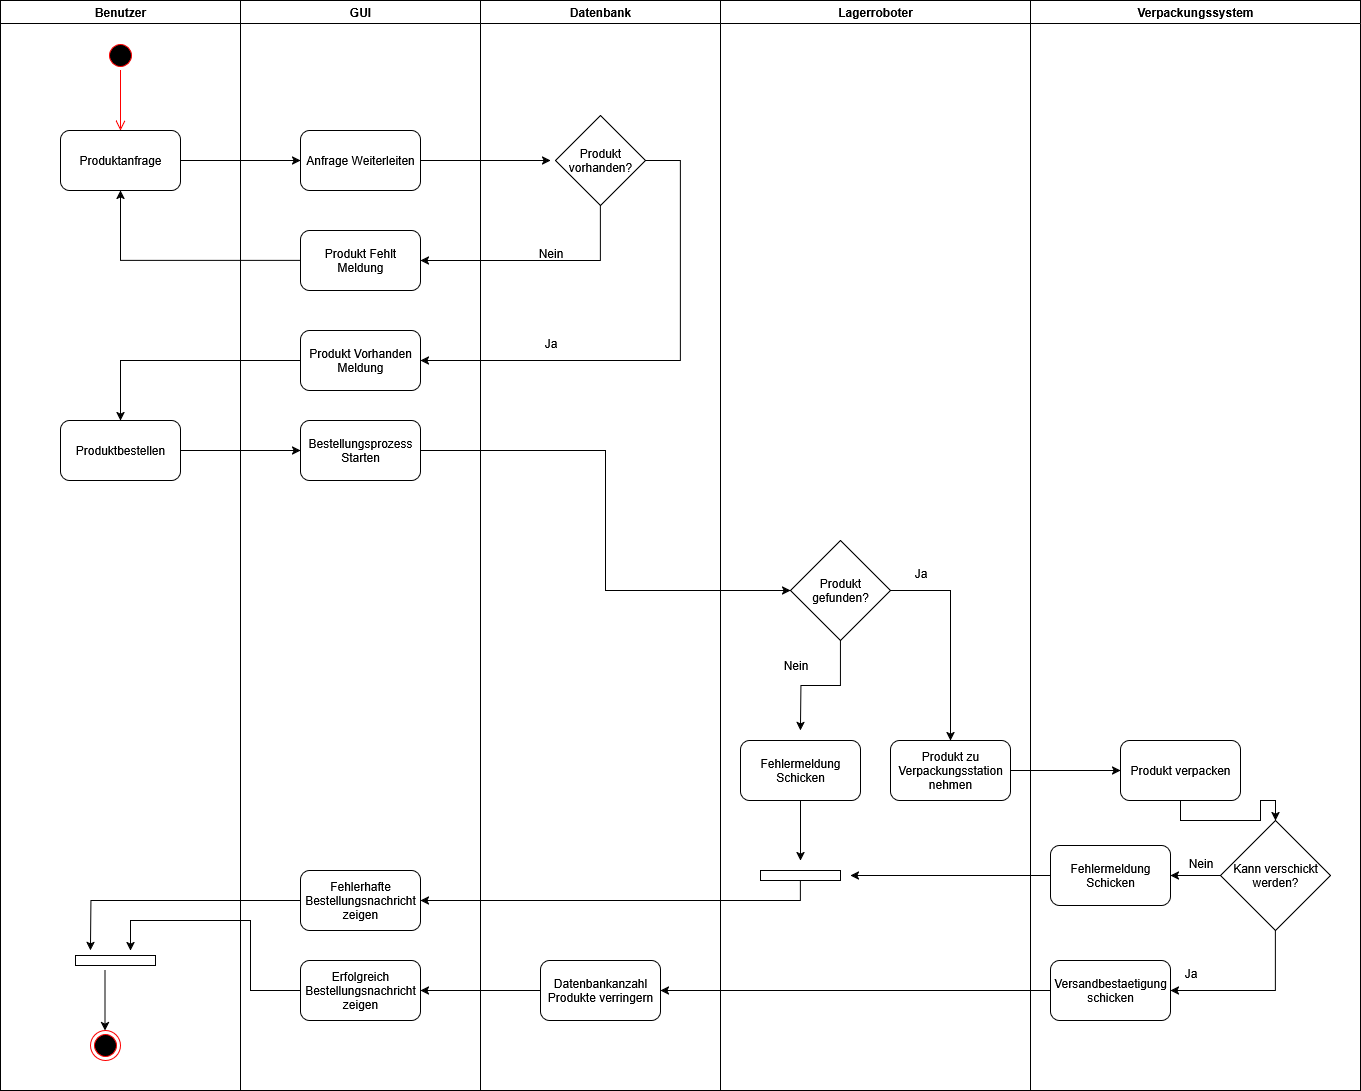

The diagram above was exported from draw.io. Its source (the exported page's mxGraphModel, read from the mxfile embedded in the PNG):
<mxGraphModel dx="1202" dy="631" grid="1" gridSize="10" guides="1" tooltips="1" connect="1" arrows="1" fold="1" page="1" pageScale="1" pageWidth="850" pageHeight="1100" math="0" shadow="0">
  <root>
    <mxCell id="0" />
    <mxCell id="1" parent="0" />
    <mxCell id="cVJMtDU0O4kcX4KCemkl-1" value="Benutzer" style="swimlane;whiteSpace=wrap;html=1;startSize=23;" vertex="1" parent="1">
      <mxGeometry x="390" y="10" width="240" height="1090" as="geometry" />
    </mxCell>
    <mxCell id="cVJMtDU0O4kcX4KCemkl-5" value="" style="ellipse;html=1;shape=startState;fillColor=#000000;strokeColor=#ff0000;" vertex="1" parent="cVJMtDU0O4kcX4KCemkl-1">
      <mxGeometry x="105" y="40" width="30" height="30" as="geometry" />
    </mxCell>
    <mxCell id="cVJMtDU0O4kcX4KCemkl-6" value="" style="edgeStyle=orthogonalEdgeStyle;html=1;verticalAlign=bottom;endArrow=open;endSize=8;strokeColor=#ff0000;rounded=0;" edge="1" source="cVJMtDU0O4kcX4KCemkl-5" parent="cVJMtDU0O4kcX4KCemkl-1">
      <mxGeometry relative="1" as="geometry">
        <mxPoint x="120" y="130" as="targetPoint" />
      </mxGeometry>
    </mxCell>
    <mxCell id="cVJMtDU0O4kcX4KCemkl-7" value="Produktanfrage" style="rounded=1;whiteSpace=wrap;html=1;" vertex="1" parent="cVJMtDU0O4kcX4KCemkl-1">
      <mxGeometry x="60" y="130" width="120" height="60" as="geometry" />
    </mxCell>
    <mxCell id="cVJMtDU0O4kcX4KCemkl-23" value="Produktbestellen" style="rounded=1;whiteSpace=wrap;html=1;" vertex="1" parent="cVJMtDU0O4kcX4KCemkl-1">
      <mxGeometry x="60" y="420" width="120" height="60" as="geometry" />
    </mxCell>
    <mxCell id="cVJMtDU0O4kcX4KCemkl-36" value="" style="ellipse;html=1;shape=endState;fillColor=#000000;strokeColor=#ff0000;" vertex="1" parent="cVJMtDU0O4kcX4KCemkl-1">
      <mxGeometry x="90" y="1030" width="30" height="30" as="geometry" />
    </mxCell>
    <mxCell id="cVJMtDU0O4kcX4KCemkl-66" value="" style="html=1;points=[[0,0,0,0,5],[0,1,0,0,-5],[1,0,0,0,5],[1,1,0,0,-5]];perimeter=orthogonalPerimeter;outlineConnect=0;targetShapes=umlLifeline;portConstraint=eastwest;newEdgeStyle={&quot;curved&quot;:0,&quot;rounded&quot;:0};direction=south;" vertex="1" parent="cVJMtDU0O4kcX4KCemkl-1">
      <mxGeometry x="75" y="955" width="80" height="10" as="geometry" />
    </mxCell>
    <mxCell id="cVJMtDU0O4kcX4KCemkl-69" value="" style="endArrow=classic;html=1;rounded=0;" edge="1" parent="cVJMtDU0O4kcX4KCemkl-1">
      <mxGeometry width="50" height="50" relative="1" as="geometry">
        <mxPoint x="104.5" y="970" as="sourcePoint" />
        <mxPoint x="104.5" y="1030" as="targetPoint" />
      </mxGeometry>
    </mxCell>
    <mxCell id="cVJMtDU0O4kcX4KCemkl-2" value="Lagerroboter" style="swimlane;whiteSpace=wrap;html=1;startSize=23;" vertex="1" parent="1">
      <mxGeometry x="1110" y="10" width="310" height="1090" as="geometry" />
    </mxCell>
    <mxCell id="cVJMtDU0O4kcX4KCemkl-63" style="edgeStyle=orthogonalEdgeStyle;rounded=0;orthogonalLoop=1;jettySize=auto;html=1;" edge="1" parent="cVJMtDU0O4kcX4KCemkl-2" source="cVJMtDU0O4kcX4KCemkl-35">
      <mxGeometry relative="1" as="geometry">
        <mxPoint x="80" y="860" as="targetPoint" />
      </mxGeometry>
    </mxCell>
    <mxCell id="cVJMtDU0O4kcX4KCemkl-35" value="Fehlermeldung Schicken" style="rounded=1;whiteSpace=wrap;html=1;" vertex="1" parent="cVJMtDU0O4kcX4KCemkl-2">
      <mxGeometry x="20" y="740" width="120" height="60" as="geometry" />
    </mxCell>
    <mxCell id="cVJMtDU0O4kcX4KCemkl-40" style="edgeStyle=orthogonalEdgeStyle;rounded=0;orthogonalLoop=1;jettySize=auto;html=1;" edge="1" parent="cVJMtDU0O4kcX4KCemkl-2" source="cVJMtDU0O4kcX4KCemkl-37">
      <mxGeometry relative="1" as="geometry">
        <mxPoint x="80" y="730" as="targetPoint" />
      </mxGeometry>
    </mxCell>
    <mxCell id="cVJMtDU0O4kcX4KCemkl-43" style="edgeStyle=orthogonalEdgeStyle;rounded=0;orthogonalLoop=1;jettySize=auto;html=1;entryX=0.5;entryY=0;entryDx=0;entryDy=0;" edge="1" parent="cVJMtDU0O4kcX4KCemkl-2" source="cVJMtDU0O4kcX4KCemkl-37" target="cVJMtDU0O4kcX4KCemkl-42">
      <mxGeometry relative="1" as="geometry">
        <Array as="points">
          <mxPoint x="230" y="590" />
        </Array>
      </mxGeometry>
    </mxCell>
    <mxCell id="cVJMtDU0O4kcX4KCemkl-37" value="Produkt gefunden?" style="rhombus;whiteSpace=wrap;html=1;" vertex="1" parent="cVJMtDU0O4kcX4KCemkl-2">
      <mxGeometry x="70" y="540" width="100" height="100" as="geometry" />
    </mxCell>
    <mxCell id="cVJMtDU0O4kcX4KCemkl-41" value="Nein" style="text;html=1;align=center;verticalAlign=middle;resizable=0;points=[];autosize=1;strokeColor=none;fillColor=none;" vertex="1" parent="cVJMtDU0O4kcX4KCemkl-2">
      <mxGeometry x="50" y="650" width="50" height="30" as="geometry" />
    </mxCell>
    <mxCell id="cVJMtDU0O4kcX4KCemkl-42" value="Produkt zu Verpackungsstation nehmen" style="rounded=1;whiteSpace=wrap;html=1;" vertex="1" parent="cVJMtDU0O4kcX4KCemkl-2">
      <mxGeometry x="170" y="740" width="120" height="60" as="geometry" />
    </mxCell>
    <mxCell id="cVJMtDU0O4kcX4KCemkl-61" value="" style="html=1;points=[[0,0,0,0,5],[0,1,0,0,-5],[1,0,0,0,5],[1,1,0,0,-5]];perimeter=orthogonalPerimeter;outlineConnect=0;targetShapes=umlLifeline;portConstraint=eastwest;newEdgeStyle={&quot;curved&quot;:0,&quot;rounded&quot;:0};direction=south;" vertex="1" parent="cVJMtDU0O4kcX4KCemkl-2">
      <mxGeometry x="40" y="870" width="80" height="10" as="geometry" />
    </mxCell>
    <mxCell id="cVJMtDU0O4kcX4KCemkl-3" value="Verpackungssystem" style="swimlane;whiteSpace=wrap;html=1;" vertex="1" parent="1">
      <mxGeometry x="1420" y="10" width="330" height="1090" as="geometry" />
    </mxCell>
    <mxCell id="cVJMtDU0O4kcX4KCemkl-48" style="edgeStyle=orthogonalEdgeStyle;rounded=0;orthogonalLoop=1;jettySize=auto;html=1;entryX=0.5;entryY=0;entryDx=0;entryDy=0;" edge="1" parent="cVJMtDU0O4kcX4KCemkl-3" source="cVJMtDU0O4kcX4KCemkl-45" target="cVJMtDU0O4kcX4KCemkl-50">
      <mxGeometry relative="1" as="geometry">
        <mxPoint x="150" y="850" as="targetPoint" />
      </mxGeometry>
    </mxCell>
    <mxCell id="cVJMtDU0O4kcX4KCemkl-45" value="Produkt verpacken" style="rounded=1;whiteSpace=wrap;html=1;" vertex="1" parent="cVJMtDU0O4kcX4KCemkl-3">
      <mxGeometry x="90" y="740" width="120" height="60" as="geometry" />
    </mxCell>
    <mxCell id="cVJMtDU0O4kcX4KCemkl-52" style="edgeStyle=orthogonalEdgeStyle;rounded=0;orthogonalLoop=1;jettySize=auto;html=1;entryX=1;entryY=0.5;entryDx=0;entryDy=0;" edge="1" parent="cVJMtDU0O4kcX4KCemkl-3" source="cVJMtDU0O4kcX4KCemkl-50" target="cVJMtDU0O4kcX4KCemkl-51">
      <mxGeometry relative="1" as="geometry" />
    </mxCell>
    <mxCell id="cVJMtDU0O4kcX4KCemkl-55" style="edgeStyle=orthogonalEdgeStyle;rounded=0;orthogonalLoop=1;jettySize=auto;html=1;entryX=1;entryY=0.5;entryDx=0;entryDy=0;" edge="1" parent="cVJMtDU0O4kcX4KCemkl-3" source="cVJMtDU0O4kcX4KCemkl-50" target="cVJMtDU0O4kcX4KCemkl-53">
      <mxGeometry relative="1" as="geometry">
        <Array as="points">
          <mxPoint x="245" y="990" />
        </Array>
      </mxGeometry>
    </mxCell>
    <mxCell id="cVJMtDU0O4kcX4KCemkl-50" value="Kann verschickt werden?" style="rhombus;whiteSpace=wrap;html=1;" vertex="1" parent="cVJMtDU0O4kcX4KCemkl-3">
      <mxGeometry x="190" y="820" width="110" height="110" as="geometry" />
    </mxCell>
    <mxCell id="cVJMtDU0O4kcX4KCemkl-62" style="edgeStyle=orthogonalEdgeStyle;rounded=0;orthogonalLoop=1;jettySize=auto;html=1;" edge="1" parent="cVJMtDU0O4kcX4KCemkl-3" source="cVJMtDU0O4kcX4KCemkl-51">
      <mxGeometry relative="1" as="geometry">
        <mxPoint x="-180" y="875" as="targetPoint" />
      </mxGeometry>
    </mxCell>
    <mxCell id="cVJMtDU0O4kcX4KCemkl-51" value="Fehlermeldung Schicken" style="rounded=1;whiteSpace=wrap;html=1;" vertex="1" parent="cVJMtDU0O4kcX4KCemkl-3">
      <mxGeometry x="20" y="845" width="120" height="60" as="geometry" />
    </mxCell>
    <mxCell id="cVJMtDU0O4kcX4KCemkl-53" value="Versandbestaetigung schicken" style="rounded=1;whiteSpace=wrap;html=1;" vertex="1" parent="cVJMtDU0O4kcX4KCemkl-3">
      <mxGeometry x="20" y="960" width="120" height="60" as="geometry" />
    </mxCell>
    <mxCell id="cVJMtDU0O4kcX4KCemkl-8" value="Datenbank" style="swimlane;whiteSpace=wrap;html=1;" vertex="1" parent="1">
      <mxGeometry x="870" y="10" width="240" height="1090" as="geometry" />
    </mxCell>
    <mxCell id="cVJMtDU0O4kcX4KCemkl-10" value="Produkt vorhanden?" style="rhombus;whiteSpace=wrap;html=1;" vertex="1" parent="cVJMtDU0O4kcX4KCemkl-8">
      <mxGeometry x="75" y="115" width="90" height="90" as="geometry" />
    </mxCell>
    <mxCell id="cVJMtDU0O4kcX4KCemkl-31" value="Datenbankanzahl Produkte verringern" style="rounded=1;whiteSpace=wrap;html=1;" vertex="1" parent="cVJMtDU0O4kcX4KCemkl-8">
      <mxGeometry x="60" y="960" width="120" height="60" as="geometry" />
    </mxCell>
    <mxCell id="cVJMtDU0O4kcX4KCemkl-11" value="GUI" style="swimlane;whiteSpace=wrap;html=1;startSize=23;" vertex="1" parent="1">
      <mxGeometry x="630" y="10" width="240" height="1090" as="geometry" />
    </mxCell>
    <mxCell id="cVJMtDU0O4kcX4KCemkl-15" style="edgeStyle=orthogonalEdgeStyle;rounded=0;orthogonalLoop=1;jettySize=auto;html=1;" edge="1" parent="cVJMtDU0O4kcX4KCemkl-11" source="cVJMtDU0O4kcX4KCemkl-13">
      <mxGeometry relative="1" as="geometry">
        <mxPoint x="310" y="160" as="targetPoint" />
      </mxGeometry>
    </mxCell>
    <mxCell id="cVJMtDU0O4kcX4KCemkl-13" value="Anfrage Weiterleiten" style="rounded=1;whiteSpace=wrap;html=1;" vertex="1" parent="cVJMtDU0O4kcX4KCemkl-11">
      <mxGeometry x="60" y="130" width="120" height="60" as="geometry" />
    </mxCell>
    <mxCell id="cVJMtDU0O4kcX4KCemkl-16" value="Produkt Fehlt Meldung" style="rounded=1;whiteSpace=wrap;html=1;" vertex="1" parent="cVJMtDU0O4kcX4KCemkl-11">
      <mxGeometry x="60" y="230" width="120" height="60" as="geometry" />
    </mxCell>
    <mxCell id="cVJMtDU0O4kcX4KCemkl-17" value="Produkt Vorhanden Meldung" style="rounded=1;whiteSpace=wrap;html=1;" vertex="1" parent="cVJMtDU0O4kcX4KCemkl-11">
      <mxGeometry x="60" y="330" width="120" height="60" as="geometry" />
    </mxCell>
    <mxCell id="cVJMtDU0O4kcX4KCemkl-25" value="Bestellungsprozess Starten" style="rounded=1;whiteSpace=wrap;html=1;" vertex="1" parent="cVJMtDU0O4kcX4KCemkl-11">
      <mxGeometry x="60" y="420" width="120" height="60" as="geometry" />
    </mxCell>
    <mxCell id="cVJMtDU0O4kcX4KCemkl-68" style="edgeStyle=orthogonalEdgeStyle;rounded=0;orthogonalLoop=1;jettySize=auto;html=1;exitX=0;exitY=0.5;exitDx=0;exitDy=0;" edge="1" parent="cVJMtDU0O4kcX4KCemkl-11" source="cVJMtDU0O4kcX4KCemkl-58">
      <mxGeometry relative="1" as="geometry">
        <mxPoint x="-110" y="950" as="targetPoint" />
        <mxPoint x="10" y="1040" as="sourcePoint" />
        <Array as="points">
          <mxPoint x="10" y="990" />
          <mxPoint x="10" y="920" />
          <mxPoint x="-110" y="920" />
        </Array>
      </mxGeometry>
    </mxCell>
    <mxCell id="cVJMtDU0O4kcX4KCemkl-58" value="Erfolgreich Bestellungsnachricht zeigen" style="rounded=1;whiteSpace=wrap;html=1;" vertex="1" parent="cVJMtDU0O4kcX4KCemkl-11">
      <mxGeometry x="60" y="960" width="120" height="60" as="geometry" />
    </mxCell>
    <mxCell id="cVJMtDU0O4kcX4KCemkl-67" style="edgeStyle=orthogonalEdgeStyle;rounded=0;orthogonalLoop=1;jettySize=auto;html=1;" edge="1" parent="cVJMtDU0O4kcX4KCemkl-11" source="cVJMtDU0O4kcX4KCemkl-60">
      <mxGeometry relative="1" as="geometry">
        <mxPoint x="-150" y="950" as="targetPoint" />
      </mxGeometry>
    </mxCell>
    <mxCell id="cVJMtDU0O4kcX4KCemkl-60" value="Fehlerhafte Bestellungsnachricht zeigen" style="rounded=1;whiteSpace=wrap;html=1;" vertex="1" parent="cVJMtDU0O4kcX4KCemkl-11">
      <mxGeometry x="60" y="870" width="120" height="60" as="geometry" />
    </mxCell>
    <mxCell id="cVJMtDU0O4kcX4KCemkl-14" style="edgeStyle=orthogonalEdgeStyle;rounded=0;orthogonalLoop=1;jettySize=auto;html=1;entryX=0;entryY=0.5;entryDx=0;entryDy=0;" edge="1" parent="1" source="cVJMtDU0O4kcX4KCemkl-7" target="cVJMtDU0O4kcX4KCemkl-13">
      <mxGeometry relative="1" as="geometry" />
    </mxCell>
    <mxCell id="cVJMtDU0O4kcX4KCemkl-18" style="edgeStyle=orthogonalEdgeStyle;rounded=0;orthogonalLoop=1;jettySize=auto;html=1;entryX=1;entryY=0.5;entryDx=0;entryDy=0;" edge="1" parent="1" source="cVJMtDU0O4kcX4KCemkl-10" target="cVJMtDU0O4kcX4KCemkl-16">
      <mxGeometry relative="1" as="geometry">
        <Array as="points">
          <mxPoint x="990" y="270" />
        </Array>
      </mxGeometry>
    </mxCell>
    <mxCell id="cVJMtDU0O4kcX4KCemkl-19" style="edgeStyle=orthogonalEdgeStyle;rounded=0;orthogonalLoop=1;jettySize=auto;html=1;entryX=1;entryY=0.5;entryDx=0;entryDy=0;" edge="1" parent="1" source="cVJMtDU0O4kcX4KCemkl-10" target="cVJMtDU0O4kcX4KCemkl-17">
      <mxGeometry relative="1" as="geometry">
        <Array as="points">
          <mxPoint x="1070" y="170" />
          <mxPoint x="1070" y="370" />
        </Array>
      </mxGeometry>
    </mxCell>
    <mxCell id="cVJMtDU0O4kcX4KCemkl-20" value="Nein" style="text;html=1;align=center;verticalAlign=middle;resizable=0;points=[];autosize=1;strokeColor=none;fillColor=none;" vertex="1" parent="1">
      <mxGeometry x="915" y="248" width="50" height="30" as="geometry" />
    </mxCell>
    <mxCell id="cVJMtDU0O4kcX4KCemkl-21" value="Ja" style="text;html=1;align=center;verticalAlign=middle;resizable=0;points=[];autosize=1;strokeColor=none;fillColor=none;" vertex="1" parent="1">
      <mxGeometry x="920" y="338" width="40" height="30" as="geometry" />
    </mxCell>
    <mxCell id="cVJMtDU0O4kcX4KCemkl-22" style="edgeStyle=orthogonalEdgeStyle;rounded=0;orthogonalLoop=1;jettySize=auto;html=1;entryX=0.5;entryY=1;entryDx=0;entryDy=0;" edge="1" parent="1" source="cVJMtDU0O4kcX4KCemkl-16" target="cVJMtDU0O4kcX4KCemkl-7">
      <mxGeometry relative="1" as="geometry" />
    </mxCell>
    <mxCell id="cVJMtDU0O4kcX4KCemkl-24" style="edgeStyle=orthogonalEdgeStyle;rounded=0;orthogonalLoop=1;jettySize=auto;html=1;entryX=0.5;entryY=0;entryDx=0;entryDy=0;" edge="1" parent="1" source="cVJMtDU0O4kcX4KCemkl-17" target="cVJMtDU0O4kcX4KCemkl-23">
      <mxGeometry relative="1" as="geometry" />
    </mxCell>
    <mxCell id="cVJMtDU0O4kcX4KCemkl-26" style="edgeStyle=orthogonalEdgeStyle;rounded=0;orthogonalLoop=1;jettySize=auto;html=1;entryX=0;entryY=0.5;entryDx=0;entryDy=0;" edge="1" parent="1" source="cVJMtDU0O4kcX4KCemkl-23" target="cVJMtDU0O4kcX4KCemkl-25">
      <mxGeometry relative="1" as="geometry" />
    </mxCell>
    <mxCell id="cVJMtDU0O4kcX4KCemkl-44" value="Ja" style="text;html=1;align=center;verticalAlign=middle;resizable=0;points=[];autosize=1;strokeColor=none;fillColor=none;" vertex="1" parent="1">
      <mxGeometry x="1290" y="568" width="40" height="30" as="geometry" />
    </mxCell>
    <mxCell id="cVJMtDU0O4kcX4KCemkl-46" style="edgeStyle=orthogonalEdgeStyle;rounded=0;orthogonalLoop=1;jettySize=auto;html=1;entryX=0;entryY=0.5;entryDx=0;entryDy=0;" edge="1" parent="1" source="cVJMtDU0O4kcX4KCemkl-42" target="cVJMtDU0O4kcX4KCemkl-45">
      <mxGeometry relative="1" as="geometry" />
    </mxCell>
    <mxCell id="cVJMtDU0O4kcX4KCemkl-54" value="Nein" style="text;html=1;align=center;verticalAlign=middle;resizable=0;points=[];autosize=1;strokeColor=none;fillColor=none;" vertex="1" parent="1">
      <mxGeometry x="1565" y="858" width="50" height="30" as="geometry" />
    </mxCell>
    <mxCell id="cVJMtDU0O4kcX4KCemkl-56" value="Ja" style="text;html=1;align=center;verticalAlign=middle;resizable=0;points=[];autosize=1;strokeColor=none;fillColor=none;" vertex="1" parent="1">
      <mxGeometry x="1560" y="968" width="40" height="30" as="geometry" />
    </mxCell>
    <mxCell id="cVJMtDU0O4kcX4KCemkl-30" style="edgeStyle=orthogonalEdgeStyle;rounded=0;orthogonalLoop=1;jettySize=auto;html=1;entryX=0;entryY=0.5;entryDx=0;entryDy=0;" edge="1" parent="1" source="cVJMtDU0O4kcX4KCemkl-25" target="cVJMtDU0O4kcX4KCemkl-37">
      <mxGeometry relative="1" as="geometry">
        <mxPoint x="750" y="550" as="targetPoint" />
      </mxGeometry>
    </mxCell>
    <mxCell id="cVJMtDU0O4kcX4KCemkl-57" style="edgeStyle=orthogonalEdgeStyle;rounded=0;orthogonalLoop=1;jettySize=auto;html=1;entryX=1;entryY=0.5;entryDx=0;entryDy=0;" edge="1" parent="1" source="cVJMtDU0O4kcX4KCemkl-53" target="cVJMtDU0O4kcX4KCemkl-31">
      <mxGeometry relative="1" as="geometry" />
    </mxCell>
    <mxCell id="cVJMtDU0O4kcX4KCemkl-59" style="edgeStyle=orthogonalEdgeStyle;rounded=0;orthogonalLoop=1;jettySize=auto;html=1;entryX=1;entryY=0.5;entryDx=0;entryDy=0;" edge="1" parent="1" source="cVJMtDU0O4kcX4KCemkl-31" target="cVJMtDU0O4kcX4KCemkl-58">
      <mxGeometry relative="1" as="geometry" />
    </mxCell>
    <mxCell id="cVJMtDU0O4kcX4KCemkl-65" value="" style="endArrow=classic;html=1;rounded=0;entryX=1;entryY=0.5;entryDx=0;entryDy=0;" edge="1" parent="1" source="cVJMtDU0O4kcX4KCemkl-61" target="cVJMtDU0O4kcX4KCemkl-60">
      <mxGeometry width="50" height="50" relative="1" as="geometry">
        <mxPoint x="1190" y="900" as="sourcePoint" />
        <mxPoint x="1010" y="860" as="targetPoint" />
        <Array as="points">
          <mxPoint x="1190" y="910" />
        </Array>
      </mxGeometry>
    </mxCell>
  </root>
</mxGraphModel>